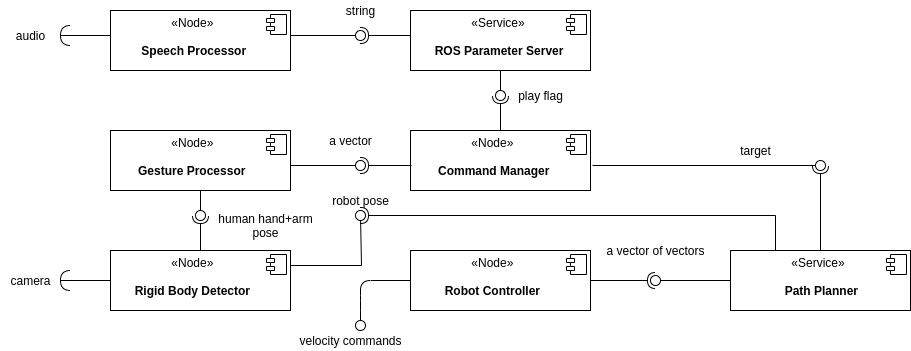

The diagram above was exported from draw.io. Its source (the exported page's mxGraphModel, read from the mxfile embedded in the PNG):
<mxGraphModel dx="1874" dy="574" grid="1" gridSize="10" guides="1" tooltips="1" connect="1" arrows="1" fold="1" page="1" pageScale="1" pageWidth="827" pageHeight="1169" math="0" shadow="0">
  <root>
    <mxCell id="0" />
    <mxCell id="1" parent="0" />
    <mxCell id="U--f94jgj4e2LvjHOqU0-23" value="&lt;p style=&quot;margin: 0px ; margin-top: 6px ; text-align: center&quot;&gt;&lt;/p&gt;&lt;p style=&quot;margin: 0px ; margin-left: 8px&quot;&gt;&lt;b&gt;&amp;nbsp; &lt;/b&gt;&lt;b&gt;&amp;nbsp; &amp;nbsp; &amp;nbsp; &amp;nbsp; &amp;nbsp; &amp;nbsp; &amp;nbsp;&amp;nbsp;&lt;/b&gt;&lt;span&gt;«Node»&lt;/span&gt;&lt;/p&gt;&lt;p style=&quot;margin: 0px ; margin-left: 8px&quot;&gt;&lt;b&gt;&amp;nbsp; &amp;nbsp; &amp;nbsp; &amp;nbsp;&lt;/b&gt;&lt;/p&gt;&lt;p style=&quot;margin: 0px ; margin-left: 8px&quot;&gt;&lt;b&gt;&amp;nbsp; &amp;nbsp; &amp;nbsp; &amp;nbsp;Speech Processor&lt;/b&gt;&lt;/p&gt;" style="align=left;overflow=fill;html=1;dropTarget=0;" parent="1" vertex="1">
      <mxGeometry x="60" y="80" width="180" height="60" as="geometry" />
    </mxCell>
    <mxCell id="U--f94jgj4e2LvjHOqU0-24" value="" style="shape=component;jettyWidth=8;jettyHeight=4;" parent="U--f94jgj4e2LvjHOqU0-23" vertex="1">
      <mxGeometry x="1" width="20" height="20" relative="1" as="geometry">
        <mxPoint x="-24" y="4" as="offset" />
      </mxGeometry>
    </mxCell>
    <mxCell id="U--f94jgj4e2LvjHOqU0-25" value="&lt;p style=&quot;margin: 0px ; margin-top: 6px ; text-align: center&quot;&gt;&lt;/p&gt;&lt;p style=&quot;margin: 0px ; margin-left: 8px&quot;&gt;&lt;b&gt;&amp;nbsp; &lt;/b&gt;&lt;b&gt;&amp;nbsp; &amp;nbsp; &amp;nbsp; &amp;nbsp; &amp;nbsp; &amp;nbsp; &amp;nbsp;&amp;nbsp;&lt;/b&gt;&lt;span&gt;«Service»&lt;/span&gt;&lt;/p&gt;&lt;p style=&quot;margin: 0px ; margin-left: 8px&quot;&gt;&lt;b&gt;&amp;nbsp; &amp;nbsp; &amp;nbsp;&amp;nbsp;&lt;/b&gt;&lt;/p&gt;&lt;p style=&quot;margin: 0px ; margin-left: 8px&quot;&gt;&lt;b&gt;&amp;nbsp; &amp;nbsp; &amp;nbsp;ROS Parameter Server&lt;/b&gt;&lt;/p&gt;" style="align=left;overflow=fill;html=1;dropTarget=0;" parent="1" vertex="1">
      <mxGeometry x="360" y="80" width="180" height="60" as="geometry" />
    </mxCell>
    <mxCell id="U--f94jgj4e2LvjHOqU0-26" value="" style="shape=component;jettyWidth=8;jettyHeight=4;" parent="U--f94jgj4e2LvjHOqU0-25" vertex="1">
      <mxGeometry x="1" width="20" height="20" relative="1" as="geometry">
        <mxPoint x="-24" y="4" as="offset" />
      </mxGeometry>
    </mxCell>
    <mxCell id="U--f94jgj4e2LvjHOqU0-27" value="&lt;p style=&quot;margin: 0px ; margin-top: 6px ; text-align: center&quot;&gt;&lt;/p&gt;&lt;p style=&quot;margin: 0px ; margin-left: 8px&quot;&gt;&lt;b&gt;&amp;nbsp; &lt;/b&gt;&lt;b&gt;&amp;nbsp; &amp;nbsp; &amp;nbsp; &amp;nbsp; &amp;nbsp; &amp;nbsp; &amp;nbsp;&amp;nbsp;&lt;/b&gt;&lt;span&gt;«Node»&lt;/span&gt;&lt;/p&gt;&lt;p style=&quot;margin: 0px ; margin-left: 8px&quot;&gt;&lt;b&gt;&amp;nbsp; &amp;nbsp; &amp;nbsp; &amp;nbsp;&lt;/b&gt;&lt;/p&gt;&lt;p style=&quot;margin: 0px ; margin-left: 8px&quot;&gt;&lt;b&gt;&amp;nbsp; &amp;nbsp; &amp;nbsp; Gesture Processor&amp;nbsp;&lt;/b&gt;&lt;/p&gt;" style="align=left;overflow=fill;html=1;dropTarget=0;" parent="1" vertex="1">
      <mxGeometry x="60" y="200" width="180" height="60" as="geometry" />
    </mxCell>
    <mxCell id="U--f94jgj4e2LvjHOqU0-28" value="" style="shape=component;jettyWidth=8;jettyHeight=4;" parent="U--f94jgj4e2LvjHOqU0-27" vertex="1">
      <mxGeometry x="1" width="20" height="20" relative="1" as="geometry">
        <mxPoint x="-24" y="4" as="offset" />
      </mxGeometry>
    </mxCell>
    <mxCell id="U--f94jgj4e2LvjHOqU0-29" value="&lt;p style=&quot;margin: 0px ; margin-top: 6px ; text-align: center&quot;&gt;&lt;/p&gt;&lt;p style=&quot;margin: 0px ; margin-left: 8px&quot;&gt;&lt;b&gt;&amp;nbsp; &lt;/b&gt;&lt;b&gt;&amp;nbsp; &amp;nbsp; &amp;nbsp; &amp;nbsp; &amp;nbsp; &amp;nbsp; &amp;nbsp;&amp;nbsp;&lt;/b&gt;&lt;span&gt;«Node»&lt;/span&gt;&lt;/p&gt;&lt;p style=&quot;margin: 0px ; margin-left: 8px&quot;&gt;&lt;b&gt;&amp;nbsp; &amp;nbsp; &amp;nbsp; &amp;nbsp;&lt;/b&gt;&lt;/p&gt;&lt;p style=&quot;margin: 0px ; margin-left: 8px&quot;&gt;&lt;b&gt;&amp;nbsp; &amp;nbsp; &amp;nbsp; Command Manager&lt;/b&gt;&lt;/p&gt;" style="align=left;overflow=fill;html=1;dropTarget=0;" parent="1" vertex="1">
      <mxGeometry x="360" y="200" width="180" height="60" as="geometry" />
    </mxCell>
    <mxCell id="U--f94jgj4e2LvjHOqU0-30" value="" style="shape=component;jettyWidth=8;jettyHeight=4;" parent="U--f94jgj4e2LvjHOqU0-29" vertex="1">
      <mxGeometry x="1" width="20" height="20" relative="1" as="geometry">
        <mxPoint x="-24" y="4" as="offset" />
      </mxGeometry>
    </mxCell>
    <mxCell id="U--f94jgj4e2LvjHOqU0-31" value="&lt;p style=&quot;margin: 0px ; margin-top: 6px ; text-align: center&quot;&gt;&lt;/p&gt;&lt;p style=&quot;margin: 0px ; margin-left: 8px&quot;&gt;&lt;b&gt;&amp;nbsp; &lt;/b&gt;&lt;b&gt;&amp;nbsp; &amp;nbsp; &amp;nbsp; &amp;nbsp; &amp;nbsp; &amp;nbsp; &amp;nbsp;&amp;nbsp;&lt;/b&gt;&lt;span&gt;«Node»&lt;/span&gt;&lt;/p&gt;&lt;p style=&quot;margin: 0px ; margin-left: 8px&quot;&gt;&lt;b&gt;&amp;nbsp; &amp;nbsp; &amp;nbsp; &amp;nbsp;&lt;/b&gt;&lt;/p&gt;&lt;p style=&quot;margin: 0px ; margin-left: 8px&quot;&gt;&lt;b&gt;&amp;nbsp; &amp;nbsp; &amp;nbsp;Rigid Body Detector&lt;/b&gt;&lt;/p&gt;" style="align=left;overflow=fill;html=1;dropTarget=0;" parent="1" vertex="1">
      <mxGeometry x="60" y="320" width="180" height="60" as="geometry" />
    </mxCell>
    <mxCell id="U--f94jgj4e2LvjHOqU0-32" value="" style="shape=component;jettyWidth=8;jettyHeight=4;" parent="U--f94jgj4e2LvjHOqU0-31" vertex="1">
      <mxGeometry x="1" width="20" height="20" relative="1" as="geometry">
        <mxPoint x="-24" y="4" as="offset" />
      </mxGeometry>
    </mxCell>
    <mxCell id="U--f94jgj4e2LvjHOqU0-33" value="&lt;p style=&quot;margin: 0px ; margin-top: 6px ; text-align: center&quot;&gt;&lt;/p&gt;&lt;p style=&quot;margin: 0px ; margin-left: 8px&quot;&gt;&lt;b&gt;&amp;nbsp; &lt;/b&gt;&lt;b&gt;&amp;nbsp; &amp;nbsp; &amp;nbsp; &amp;nbsp; &amp;nbsp; &amp;nbsp; &amp;nbsp;&amp;nbsp;&lt;/b&gt;&lt;span&gt;«Node»&lt;/span&gt;&lt;/p&gt;&lt;p style=&quot;margin: 0px ; margin-left: 8px&quot;&gt;&lt;b&gt;&amp;nbsp; &amp;nbsp; &amp;nbsp; &amp;nbsp;&lt;/b&gt;&lt;/p&gt;&lt;p style=&quot;margin: 0px ; margin-left: 8px&quot;&gt;&lt;b&gt;&amp;nbsp; &amp;nbsp; &amp;nbsp; &amp;nbsp; Robot Controller&lt;/b&gt;&lt;/p&gt;" style="align=left;overflow=fill;html=1;dropTarget=0;" parent="1" vertex="1">
      <mxGeometry x="360" y="320" width="180" height="60" as="geometry" />
    </mxCell>
    <mxCell id="U--f94jgj4e2LvjHOqU0-34" value="" style="shape=component;jettyWidth=8;jettyHeight=4;" parent="U--f94jgj4e2LvjHOqU0-33" vertex="1">
      <mxGeometry x="1" width="20" height="20" relative="1" as="geometry">
        <mxPoint x="-24" y="4" as="offset" />
      </mxGeometry>
    </mxCell>
    <mxCell id="U--f94jgj4e2LvjHOqU0-35" value="&lt;p style=&quot;margin: 0px ; margin-top: 6px ; text-align: center&quot;&gt;&lt;/p&gt;&lt;p style=&quot;margin: 0px ; margin-left: 8px&quot;&gt;&lt;b&gt;&amp;nbsp; &lt;/b&gt;&lt;b&gt;&amp;nbsp; &amp;nbsp; &amp;nbsp; &amp;nbsp; &amp;nbsp; &amp;nbsp; &amp;nbsp;&amp;nbsp;&lt;/b&gt;&lt;span&gt;«Service»&lt;/span&gt;&lt;/p&gt;&lt;p style=&quot;margin: 0px ; margin-left: 8px&quot;&gt;&lt;b&gt;&amp;nbsp; &amp;nbsp; &amp;nbsp;&amp;nbsp;&lt;/b&gt;&lt;/p&gt;&lt;p style=&quot;margin: 0px ; margin-left: 8px&quot;&gt;&lt;b&gt;&amp;nbsp; &amp;nbsp; &amp;nbsp; &amp;nbsp; &amp;nbsp; &amp;nbsp; &amp;nbsp; Path Planner&lt;/b&gt;&lt;/p&gt;" style="align=left;overflow=fill;html=1;dropTarget=0;" parent="1" vertex="1">
      <mxGeometry x="680" y="320" width="180" height="60" as="geometry" />
    </mxCell>
    <mxCell id="U--f94jgj4e2LvjHOqU0-36" value="" style="shape=component;jettyWidth=8;jettyHeight=4;" parent="U--f94jgj4e2LvjHOqU0-35" vertex="1">
      <mxGeometry x="1" width="20" height="20" relative="1" as="geometry">
        <mxPoint x="-24" y="4" as="offset" />
      </mxGeometry>
    </mxCell>
    <mxCell id="U--f94jgj4e2LvjHOqU0-51" value="" style="group" parent="1" vertex="1" connectable="0">
      <mxGeometry x="10" y="95" width="10" height="20" as="geometry" />
    </mxCell>
    <mxCell id="U--f94jgj4e2LvjHOqU0-52" value="" style="shape=requiredInterface;html=1;verticalLabelPosition=bottom;direction=west;" parent="U--f94jgj4e2LvjHOqU0-51" vertex="1">
      <mxGeometry width="10" height="20" as="geometry" />
    </mxCell>
    <mxCell id="U--f94jgj4e2LvjHOqU0-53" value="" style="endArrow=none;html=1;" parent="U--f94jgj4e2LvjHOqU0-51" edge="1">
      <mxGeometry width="50" height="50" relative="1" as="geometry">
        <mxPoint y="10" as="sourcePoint" />
        <mxPoint x="50" y="10" as="targetPoint" />
        <Array as="points">
          <mxPoint y="10" />
        </Array>
      </mxGeometry>
    </mxCell>
    <mxCell id="U--f94jgj4e2LvjHOqU0-54" value="" style="rounded=0;orthogonalLoop=1;jettySize=auto;html=1;endArrow=none;endFill=0;" parent="1" target="U--f94jgj4e2LvjHOqU0-56" edge="1">
      <mxGeometry relative="1" as="geometry">
        <mxPoint x="240" y="105" as="sourcePoint" />
      </mxGeometry>
    </mxCell>
    <mxCell id="U--f94jgj4e2LvjHOqU0-55" value="" style="rounded=0;orthogonalLoop=1;jettySize=auto;html=1;endArrow=halfCircle;endFill=0;entryX=0.5;entryY=0.5;entryDx=0;entryDy=0;endSize=6;strokeWidth=1;" parent="1" target="U--f94jgj4e2LvjHOqU0-56" edge="1">
      <mxGeometry relative="1" as="geometry">
        <mxPoint x="360" y="105" as="sourcePoint" />
      </mxGeometry>
    </mxCell>
    <mxCell id="U--f94jgj4e2LvjHOqU0-56" value="" style="ellipse;whiteSpace=wrap;html=1;fontFamily=Helvetica;fontSize=12;fontColor=#000000;align=center;strokeColor=#000000;fillColor=#ffffff;points=[];aspect=fixed;resizable=0;" parent="1" vertex="1">
      <mxGeometry x="305" y="100" width="10" height="10" as="geometry" />
    </mxCell>
    <mxCell id="U--f94jgj4e2LvjHOqU0-60" value="audio" style="text;html=1;align=center;verticalAlign=middle;resizable=0;points=[];autosize=1;" parent="1" vertex="1">
      <mxGeometry x="-40" y="95" width="40" height="20" as="geometry" />
    </mxCell>
    <mxCell id="U--f94jgj4e2LvjHOqU0-61" value="string" style="text;html=1;align=center;verticalAlign=middle;resizable=0;points=[];autosize=1;" parent="1" vertex="1">
      <mxGeometry x="290" y="70" width="40" height="20" as="geometry" />
    </mxCell>
    <mxCell id="U--f94jgj4e2LvjHOqU0-68" value="" style="rounded=0;orthogonalLoop=1;jettySize=auto;html=1;endArrow=none;endFill=0;" parent="1" target="U--f94jgj4e2LvjHOqU0-70" edge="1">
      <mxGeometry relative="1" as="geometry">
        <mxPoint x="240" y="235" as="sourcePoint" />
      </mxGeometry>
    </mxCell>
    <mxCell id="U--f94jgj4e2LvjHOqU0-69" value="" style="rounded=0;orthogonalLoop=1;jettySize=auto;html=1;endArrow=halfCircle;endFill=0;entryX=0.5;entryY=0.5;entryDx=0;entryDy=0;endSize=6;strokeWidth=1;" parent="1" target="U--f94jgj4e2LvjHOqU0-70" edge="1">
      <mxGeometry relative="1" as="geometry">
        <mxPoint x="361" y="235" as="sourcePoint" />
      </mxGeometry>
    </mxCell>
    <mxCell id="U--f94jgj4e2LvjHOqU0-70" value="" style="ellipse;whiteSpace=wrap;html=1;fontFamily=Helvetica;fontSize=12;fontColor=#000000;align=center;strokeColor=#000000;fillColor=#ffffff;points=[];aspect=fixed;resizable=0;" parent="1" vertex="1">
      <mxGeometry x="305" y="230" width="10" height="10" as="geometry" />
    </mxCell>
    <mxCell id="U--f94jgj4e2LvjHOqU0-71" value="a vector" style="text;html=1;align=center;verticalAlign=middle;resizable=0;points=[];autosize=1;" parent="1" vertex="1">
      <mxGeometry x="270" y="200" width="60" height="20" as="geometry" />
    </mxCell>
    <mxCell id="U--f94jgj4e2LvjHOqU0-73" value="" style="rounded=0;orthogonalLoop=1;jettySize=auto;html=1;endArrow=none;endFill=0;" parent="1" target="U--f94jgj4e2LvjHOqU0-75" edge="1">
      <mxGeometry relative="1" as="geometry">
        <mxPoint x="542" y="235" as="sourcePoint" />
      </mxGeometry>
    </mxCell>
    <mxCell id="U--f94jgj4e2LvjHOqU0-74" value="" style="rounded=0;orthogonalLoop=1;jettySize=auto;html=1;endArrow=halfCircle;endFill=0;entryX=0.5;entryY=0.5;entryDx=0;entryDy=0;endSize=6;strokeWidth=1;" parent="1" source="U--f94jgj4e2LvjHOqU0-35" target="U--f94jgj4e2LvjHOqU0-75" edge="1">
      <mxGeometry relative="1" as="geometry">
        <mxPoint x="740" y="235" as="sourcePoint" />
      </mxGeometry>
    </mxCell>
    <mxCell id="U--f94jgj4e2LvjHOqU0-75" value="" style="ellipse;whiteSpace=wrap;html=1;fontFamily=Helvetica;fontSize=12;fontColor=#000000;align=center;strokeColor=#000000;fillColor=#ffffff;points=[];aspect=fixed;resizable=0;" parent="1" vertex="1">
      <mxGeometry x="765" y="230" width="10" height="10" as="geometry" />
    </mxCell>
    <mxCell id="U--f94jgj4e2LvjHOqU0-76" value="target" style="text;html=1;align=center;verticalAlign=middle;resizable=0;points=[];autosize=1;" parent="1" vertex="1">
      <mxGeometry x="680" y="210" width="50" height="20" as="geometry" />
    </mxCell>
    <mxCell id="U--f94jgj4e2LvjHOqU0-77" value="" style="group" parent="1" vertex="1" connectable="0">
      <mxGeometry x="10" y="340" width="10" height="20" as="geometry" />
    </mxCell>
    <mxCell id="U--f94jgj4e2LvjHOqU0-78" value="" style="shape=requiredInterface;html=1;verticalLabelPosition=bottom;direction=west;" parent="U--f94jgj4e2LvjHOqU0-77" vertex="1">
      <mxGeometry width="10" height="20" as="geometry" />
    </mxCell>
    <mxCell id="U--f94jgj4e2LvjHOqU0-79" value="" style="endArrow=none;html=1;" parent="U--f94jgj4e2LvjHOqU0-77" edge="1">
      <mxGeometry width="50" height="50" relative="1" as="geometry">
        <mxPoint y="10" as="sourcePoint" />
        <mxPoint x="50" y="10" as="targetPoint" />
        <Array as="points">
          <mxPoint y="10" />
        </Array>
      </mxGeometry>
    </mxCell>
    <mxCell id="U--f94jgj4e2LvjHOqU0-81" value="camera" style="text;html=1;align=center;verticalAlign=middle;resizable=0;points=[];autosize=1;" parent="1" vertex="1">
      <mxGeometry x="-50" y="340" width="60" height="20" as="geometry" />
    </mxCell>
    <mxCell id="U--f94jgj4e2LvjHOqU0-89" value="" style="group" parent="1" vertex="1" connectable="0">
      <mxGeometry x="130" y="280" width="40" height="10" as="geometry" />
    </mxCell>
    <mxCell id="U--f94jgj4e2LvjHOqU0-87" value="" style="ellipse;whiteSpace=wrap;html=1;fontFamily=Helvetica;fontSize=12;fontColor=#000000;align=center;strokeColor=#000000;fillColor=#ffffff;points=[];aspect=fixed;resizable=0;direction=west;" parent="U--f94jgj4e2LvjHOqU0-89" vertex="1">
      <mxGeometry x="15" width="10" height="10" as="geometry" />
    </mxCell>
    <mxCell id="U--f94jgj4e2LvjHOqU0-86" value="" style="rounded=0;orthogonalLoop=1;jettySize=auto;html=1;endArrow=halfCircle;endFill=0;entryX=0.5;entryY=0.5;entryDx=0;entryDy=0;endSize=6;strokeWidth=1;exitX=0.5;exitY=0;exitDx=0;exitDy=0;" parent="1" source="U--f94jgj4e2LvjHOqU0-31" target="U--f94jgj4e2LvjHOqU0-87" edge="1">
      <mxGeometry relative="1" as="geometry">
        <mxPoint x="170" y="285" as="sourcePoint" />
      </mxGeometry>
    </mxCell>
    <mxCell id="U--f94jgj4e2LvjHOqU0-85" value="" style="rounded=0;orthogonalLoop=1;jettySize=auto;html=1;endArrow=none;endFill=0;exitX=0.5;exitY=1;exitDx=0;exitDy=0;" parent="1" source="U--f94jgj4e2LvjHOqU0-27" target="U--f94jgj4e2LvjHOqU0-87" edge="1">
      <mxGeometry relative="1" as="geometry">
        <mxPoint x="130" y="285" as="sourcePoint" />
      </mxGeometry>
    </mxCell>
    <mxCell id="U--f94jgj4e2LvjHOqU0-90" value="human hand+arm&lt;br&gt;pose" style="text;html=1;align=center;verticalAlign=middle;resizable=0;points=[];autosize=1;" parent="1" vertex="1">
      <mxGeometry x="160" y="280" width="110" height="30" as="geometry" />
    </mxCell>
    <mxCell id="U--f94jgj4e2LvjHOqU0-94" value="" style="rounded=0;orthogonalLoop=1;jettySize=auto;html=1;endArrow=none;endFill=0;exitX=1;exitY=0.25;exitDx=0;exitDy=0;" parent="1" source="U--f94jgj4e2LvjHOqU0-31" target="U--f94jgj4e2LvjHOqU0-96" edge="1">
      <mxGeometry relative="1" as="geometry">
        <mxPoint x="360" y="285" as="sourcePoint" />
        <Array as="points">
          <mxPoint x="311" y="335" />
        </Array>
      </mxGeometry>
    </mxCell>
    <mxCell id="U--f94jgj4e2LvjHOqU0-95" value="" style="rounded=0;orthogonalLoop=1;jettySize=auto;html=1;endArrow=halfCircle;endFill=0;entryX=0.5;entryY=0.5;entryDx=0;entryDy=0;endSize=6;strokeWidth=1;exitX=0.25;exitY=0;exitDx=0;exitDy=0;" parent="1" source="U--f94jgj4e2LvjHOqU0-35" target="U--f94jgj4e2LvjHOqU0-96" edge="1">
      <mxGeometry relative="1" as="geometry">
        <mxPoint x="400" y="285" as="sourcePoint" />
        <Array as="points">
          <mxPoint x="725" y="285" />
        </Array>
      </mxGeometry>
    </mxCell>
    <mxCell id="U--f94jgj4e2LvjHOqU0-96" value="" style="ellipse;whiteSpace=wrap;html=1;fontFamily=Helvetica;fontSize=12;fontColor=#000000;align=center;strokeColor=#000000;fillColor=#ffffff;points=[];aspect=fixed;resizable=0;" parent="1" vertex="1">
      <mxGeometry x="305" y="280" width="10" height="10" as="geometry" />
    </mxCell>
    <mxCell id="U--f94jgj4e2LvjHOqU0-97" value="robot pose" style="text;html=1;align=center;verticalAlign=middle;resizable=0;points=[];autosize=1;" parent="1" vertex="1">
      <mxGeometry x="275" y="260" width="70" height="20" as="geometry" />
    </mxCell>
    <mxCell id="U--f94jgj4e2LvjHOqU0-104" value="" style="ellipse;whiteSpace=wrap;html=1;fontFamily=Helvetica;fontSize=12;fontColor=#000000;align=center;strokeColor=#000000;fillColor=#ffffff;points=[];aspect=fixed;resizable=0;direction=west;" parent="1" vertex="1">
      <mxGeometry x="305" y="390" width="10" height="10" as="geometry" />
    </mxCell>
    <mxCell id="U--f94jgj4e2LvjHOqU0-107" value="" style="endArrow=none;html=1;entryX=0.5;entryY=1;entryDx=0;entryDy=0;entryPerimeter=0;exitX=0;exitY=0.5;exitDx=0;exitDy=0;" parent="1" source="U--f94jgj4e2LvjHOqU0-33" target="U--f94jgj4e2LvjHOqU0-104" edge="1">
      <mxGeometry width="50" height="50" relative="1" as="geometry">
        <mxPoint x="360" y="280" as="sourcePoint" />
        <mxPoint x="410" y="230" as="targetPoint" />
        <Array as="points">
          <mxPoint x="310" y="350" />
          <mxPoint x="310" y="370" />
        </Array>
      </mxGeometry>
    </mxCell>
    <mxCell id="U--f94jgj4e2LvjHOqU0-108" value="velocity commands" style="text;html=1;align=center;verticalAlign=middle;resizable=0;points=[];autosize=1;" parent="1" vertex="1">
      <mxGeometry x="240" y="400" width="120" height="20" as="geometry" />
    </mxCell>
    <mxCell id="U--f94jgj4e2LvjHOqU0-109" value="" style="rounded=0;orthogonalLoop=1;jettySize=auto;html=1;endArrow=none;endFill=0;exitX=0;exitY=0.5;exitDx=0;exitDy=0;" parent="1" source="U--f94jgj4e2LvjHOqU0-35" target="U--f94jgj4e2LvjHOqU0-111" edge="1">
      <mxGeometry relative="1" as="geometry">
        <mxPoint x="570" y="435" as="sourcePoint" />
      </mxGeometry>
    </mxCell>
    <mxCell id="U--f94jgj4e2LvjHOqU0-110" value="" style="rounded=0;orthogonalLoop=1;jettySize=auto;html=1;endArrow=halfCircle;endFill=0;entryX=0.5;entryY=0.5;entryDx=0;entryDy=0;endSize=6;strokeWidth=1;exitX=1;exitY=0.5;exitDx=0;exitDy=0;" parent="1" source="U--f94jgj4e2LvjHOqU0-33" target="U--f94jgj4e2LvjHOqU0-111" edge="1">
      <mxGeometry relative="1" as="geometry">
        <mxPoint x="610" y="435" as="sourcePoint" />
      </mxGeometry>
    </mxCell>
    <mxCell id="U--f94jgj4e2LvjHOqU0-111" value="" style="ellipse;whiteSpace=wrap;html=1;fontFamily=Helvetica;fontSize=12;fontColor=#000000;align=center;strokeColor=#000000;fillColor=#ffffff;points=[];aspect=fixed;resizable=0;" parent="1" vertex="1">
      <mxGeometry x="600" y="345" width="10" height="10" as="geometry" />
    </mxCell>
    <mxCell id="7zZbiLoWWKyP9zdtEj9h-1" value="a vector of vectors" style="text;html=1;align=center;verticalAlign=middle;resizable=0;points=[];autosize=1;" vertex="1" parent="1">
      <mxGeometry x="550" y="310" width="110" height="20" as="geometry" />
    </mxCell>
    <mxCell id="7zZbiLoWWKyP9zdtEj9h-7" value="" style="rounded=0;orthogonalLoop=1;jettySize=auto;html=1;endArrow=none;endFill=0;exitX=0.5;exitY=1;exitDx=0;exitDy=0;" edge="1" target="7zZbiLoWWKyP9zdtEj9h-9" parent="1" source="U--f94jgj4e2LvjHOqU0-25">
      <mxGeometry relative="1" as="geometry">
        <mxPoint x="430" y="165" as="sourcePoint" />
      </mxGeometry>
    </mxCell>
    <mxCell id="7zZbiLoWWKyP9zdtEj9h-8" value="" style="rounded=0;orthogonalLoop=1;jettySize=auto;html=1;endArrow=halfCircle;endFill=0;entryX=0.5;entryY=0.5;entryDx=0;entryDy=0;endSize=6;strokeWidth=1;exitX=0.5;exitY=0;exitDx=0;exitDy=0;" edge="1" target="7zZbiLoWWKyP9zdtEj9h-9" parent="1" source="U--f94jgj4e2LvjHOqU0-29">
      <mxGeometry relative="1" as="geometry">
        <mxPoint x="470" y="165" as="sourcePoint" />
      </mxGeometry>
    </mxCell>
    <mxCell id="7zZbiLoWWKyP9zdtEj9h-9" value="" style="ellipse;whiteSpace=wrap;html=1;fontFamily=Helvetica;fontSize=12;fontColor=#000000;align=center;strokeColor=#000000;fillColor=#ffffff;points=[];aspect=fixed;resizable=0;" vertex="1" parent="1">
      <mxGeometry x="445" y="160" width="10" height="10" as="geometry" />
    </mxCell>
    <mxCell id="7zZbiLoWWKyP9zdtEj9h-10" value="play flag" style="text;html=1;align=center;verticalAlign=middle;resizable=0;points=[];autosize=1;" vertex="1" parent="1">
      <mxGeometry x="460" y="155" width="60" height="20" as="geometry" />
    </mxCell>
  </root>
</mxGraphModel>